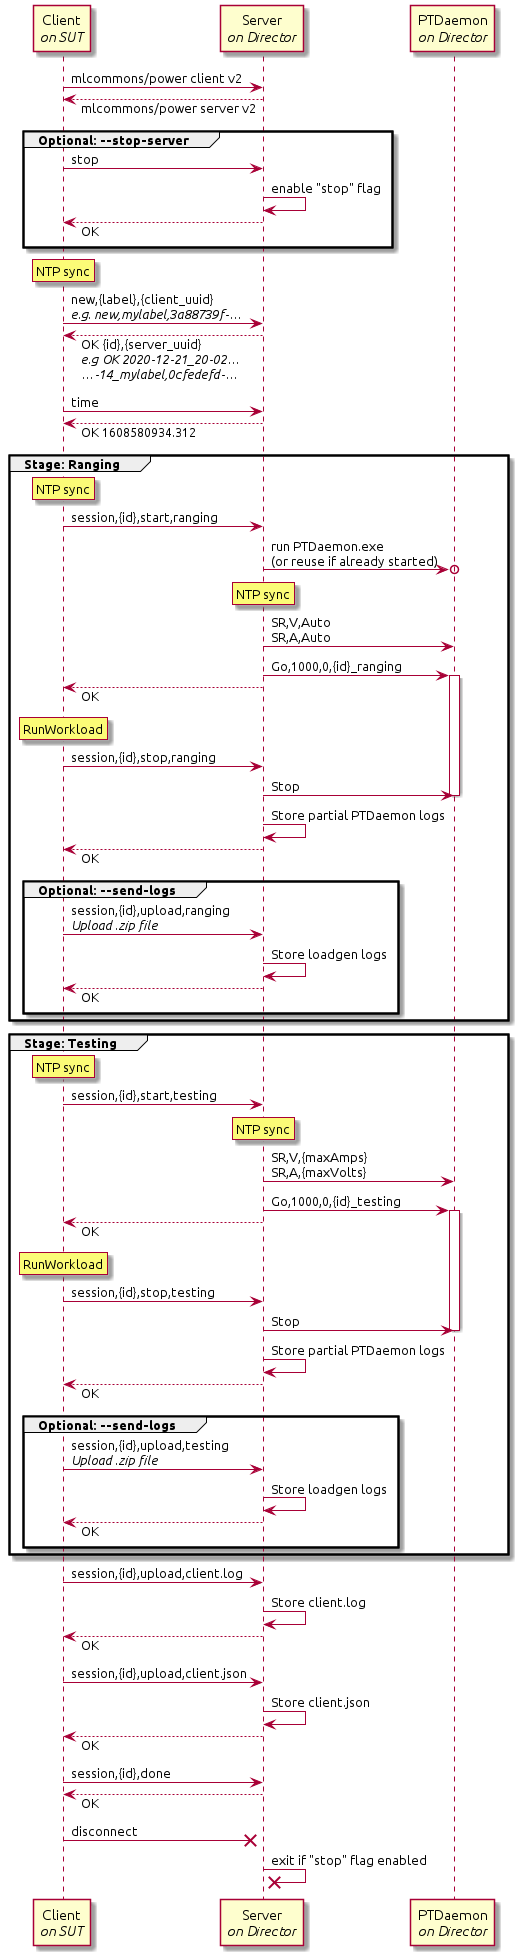

The diagram above was rendered by PlantUML. Its source (embedded in the PNG):
@startuml

skinparam responseMessageBelowArrow true

participant "Client\n//on SUT//" as Client
participant "Server\n//on Director//" as Server
participant "PTDaemon\n//on Director//" as PTDaemon

Client -> Server: mlcommons/power client v2
Client <-- Server: mlcommons/power server v2

group Optional: --stop-server
    Client -> Server: stop
    Server -> Server: enable "stop" flag
    Client <-- Server: OK
end

rnote over Client
    NTP sync
endnote

Client -> Server: new,{label},{client_uuid}\n//e.g. new,mylabel,3a88739f-…//
Client <-- Server: OK {id},{server_uuid}\n//e.g OK 2020-12-21_20-02…// \n//…-14_mylabel,0cfedefd-…//

Client -> Server: time
Client <-- Server: OK 1608580934.312

group Stage: Ranging
    rnote over Client
        NTP sync
    endnote

    Client -> Server: session,{id},start,ranging
    Server ->o PTDaemon: run PTDaemon.exe\n(or reuse if already started)
    rnote over Server
        NTP sync
    endnote
    Server -> PTDaemon: SR,V,Auto\nSR,A,Auto
    Server -> PTDaemon: Go,1000,0,{id}_ranging
    
    activate PTDaemon
    Client <-- Server: OK
    
    rnote over Client
        RunWorkload
    endnote
    
    Client -> Server: session,{id},stop,ranging
    Server -> PTDaemon: Stop
    deactivate PTDaemon
    Server -> Server: Store partial PTDaemon logs
    Client <-- Server: OK
    
    group Optional: --send-logs
        Client -> Server: session,{id},upload,ranging\n//Upload .zip file//
        Server -> Server: Store loadgen logs
        Client <-- Server: OK
    end
end

group Stage: Testing
    rnote over Client
        NTP sync
    endnote

    Client -> Server: session,{id},start,testing
    rnote over Server
        NTP sync
    endnote
    Server -> PTDaemon: SR,V,{maxAmps}\nSR,A,{maxVolts}
    Server -> PTDaemon: Go,1000,0,{id}_testing
    
    activate PTDaemon
    Client <-- Server: OK
    
    rnote over Client
        RunWorkload
    endnote
    
    Client -> Server: session,{id},stop,testing
    Server -> PTDaemon: Stop
    deactivate PTDaemon
    Server -> Server: Store partial PTDaemon logs
    Client <-- Server: OK
    
    group Optional: --send-logs
        Client -> Server: session,{id},upload,testing\n//Upload .zip file//
        Server -> Server: Store loadgen logs
        Client <-- Server: OK
    end
end

Client -> Server: session,{id},upload,client.log
Server -> Server: Store client.log
Client <-- Server: OK

Client -> Server: session,{id},upload,client.json
Server -> Server: Store client.json
Client <-- Server: OK

Client -> Server: session,{id},done
Client <-- Server: OK

Client ->x Server: disconnect

Server ->x Server: exit if "stop" flag enabled

@enduml